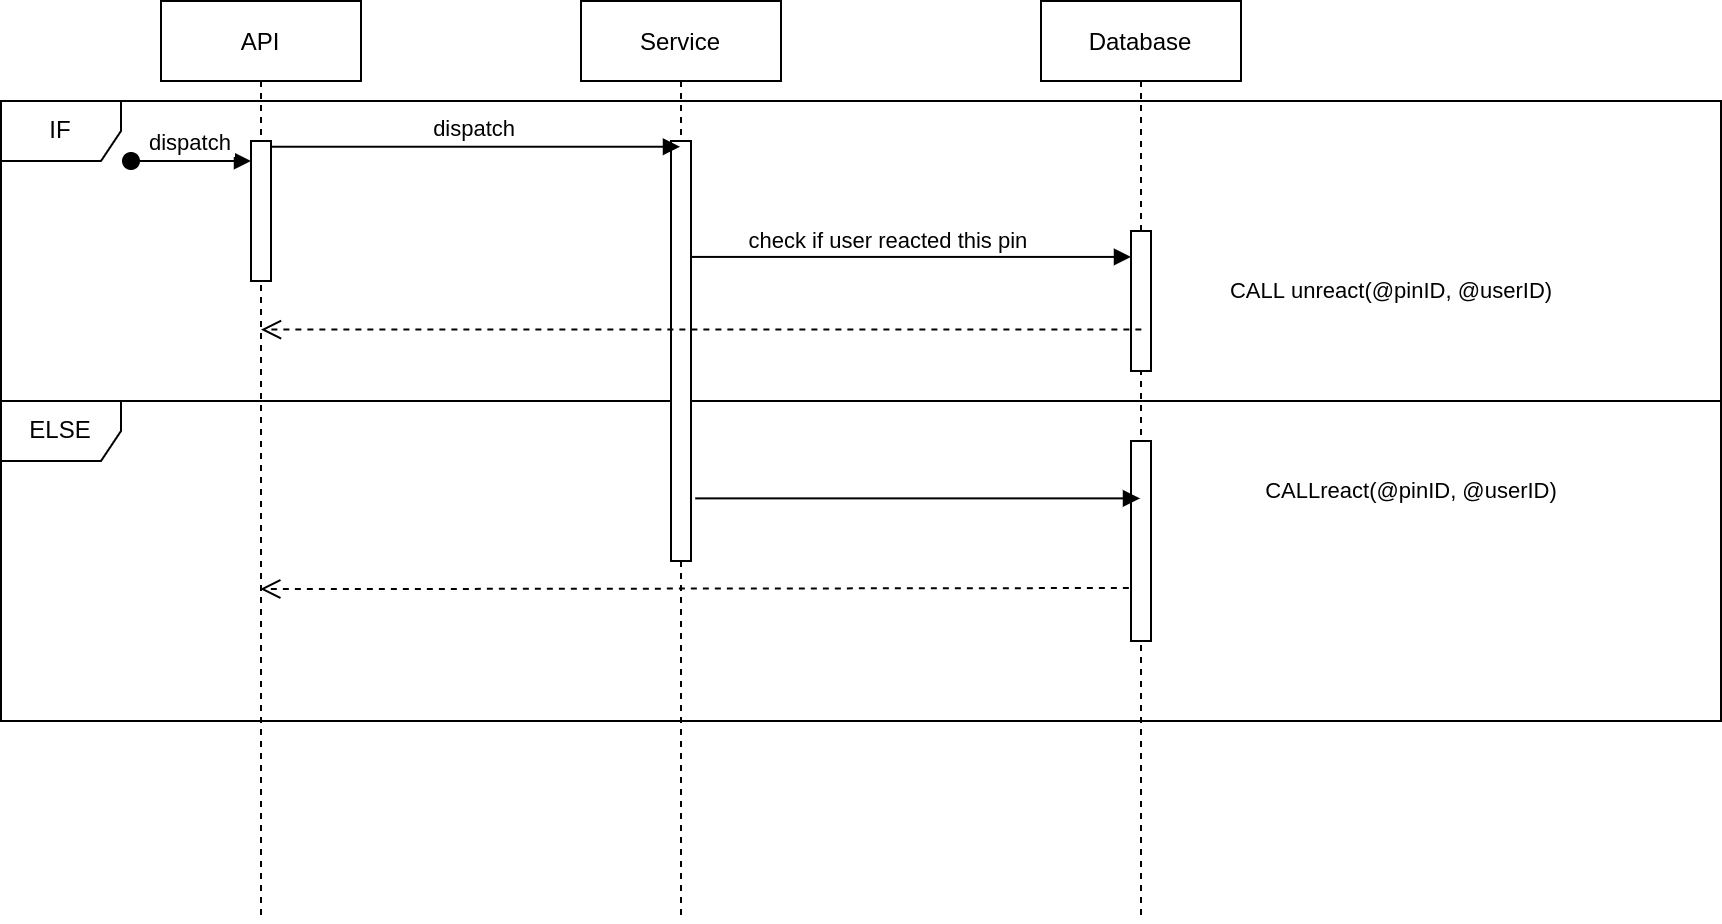

The diagram above was exported from draw.io. Its source (the exported page's mxGraphModel, read from the mxfile embedded in the PNG):
<mxGraphModel dx="1128" dy="608" grid="1" gridSize="10" guides="1" tooltips="1" connect="1" arrows="1" fold="1" page="1" pageScale="1" pageWidth="850" pageHeight="1100" math="0" shadow="0">
  <root>
    <mxCell id="lHmEjpg_0VHwdhRmz8yR-0" />
    <mxCell id="lHmEjpg_0VHwdhRmz8yR-1" parent="lHmEjpg_0VHwdhRmz8yR-0" />
    <mxCell id="lHmEjpg_0VHwdhRmz8yR-2" value="IF" style="shape=umlFrame;whiteSpace=wrap;html=1;" vertex="1" parent="lHmEjpg_0VHwdhRmz8yR-1">
      <mxGeometry x="40" y="130" width="860" height="150" as="geometry" />
    </mxCell>
    <mxCell id="lHmEjpg_0VHwdhRmz8yR-3" value="ELSE" style="shape=umlFrame;whiteSpace=wrap;html=1;" vertex="1" parent="lHmEjpg_0VHwdhRmz8yR-1">
      <mxGeometry x="40" y="280" width="860" height="160" as="geometry" />
    </mxCell>
    <mxCell id="lHmEjpg_0VHwdhRmz8yR-4" value="API" style="shape=umlLifeline;perimeter=lifelinePerimeter;container=1;collapsible=0;recursiveResize=0;rounded=0;shadow=0;strokeWidth=1;" vertex="1" parent="lHmEjpg_0VHwdhRmz8yR-1">
      <mxGeometry x="120" y="80" width="100" height="460" as="geometry" />
    </mxCell>
    <mxCell id="lHmEjpg_0VHwdhRmz8yR-5" value="" style="points=[];perimeter=orthogonalPerimeter;rounded=0;shadow=0;strokeWidth=1;" vertex="1" parent="lHmEjpg_0VHwdhRmz8yR-4">
      <mxGeometry x="45" y="70" width="10" height="70" as="geometry" />
    </mxCell>
    <mxCell id="lHmEjpg_0VHwdhRmz8yR-6" value="dispatch" style="verticalAlign=bottom;startArrow=oval;endArrow=block;startSize=8;shadow=0;strokeWidth=1;" edge="1" parent="lHmEjpg_0VHwdhRmz8yR-4" target="lHmEjpg_0VHwdhRmz8yR-5">
      <mxGeometry relative="1" as="geometry">
        <mxPoint x="-15" y="80" as="sourcePoint" />
      </mxGeometry>
    </mxCell>
    <mxCell id="lHmEjpg_0VHwdhRmz8yR-7" value="Service" style="shape=umlLifeline;perimeter=lifelinePerimeter;container=1;collapsible=0;recursiveResize=0;rounded=0;shadow=0;strokeWidth=1;" vertex="1" parent="lHmEjpg_0VHwdhRmz8yR-1">
      <mxGeometry x="330" y="80" width="100" height="460" as="geometry" />
    </mxCell>
    <mxCell id="lHmEjpg_0VHwdhRmz8yR-8" value="" style="points=[];perimeter=orthogonalPerimeter;rounded=0;shadow=0;strokeWidth=1;" vertex="1" parent="lHmEjpg_0VHwdhRmz8yR-7">
      <mxGeometry x="45" y="70" width="10" height="210" as="geometry" />
    </mxCell>
    <mxCell id="lHmEjpg_0VHwdhRmz8yR-9" value="dispatch" style="verticalAlign=bottom;endArrow=block;shadow=0;strokeWidth=1;exitX=0.957;exitY=0.041;exitDx=0;exitDy=0;exitPerimeter=0;" edge="1" parent="lHmEjpg_0VHwdhRmz8yR-1" source="lHmEjpg_0VHwdhRmz8yR-5" target="lHmEjpg_0VHwdhRmz8yR-7">
      <mxGeometry relative="1" as="geometry">
        <mxPoint x="275" y="160" as="sourcePoint" />
      </mxGeometry>
    </mxCell>
    <mxCell id="lHmEjpg_0VHwdhRmz8yR-10" value="Database" style="shape=umlLifeline;perimeter=lifelinePerimeter;container=1;collapsible=0;recursiveResize=0;rounded=0;shadow=0;strokeWidth=1;" vertex="1" parent="lHmEjpg_0VHwdhRmz8yR-1">
      <mxGeometry x="560" y="80" width="100" height="460" as="geometry" />
    </mxCell>
    <mxCell id="lHmEjpg_0VHwdhRmz8yR-11" value="" style="points=[];perimeter=orthogonalPerimeter;rounded=0;shadow=0;strokeWidth=1;" vertex="1" parent="lHmEjpg_0VHwdhRmz8yR-10">
      <mxGeometry x="45" y="220" width="10" height="100" as="geometry" />
    </mxCell>
    <mxCell id="lHmEjpg_0VHwdhRmz8yR-12" value="" style="points=[];perimeter=orthogonalPerimeter;rounded=0;shadow=0;strokeWidth=1;" vertex="1" parent="lHmEjpg_0VHwdhRmz8yR-10">
      <mxGeometry x="45" y="115" width="10" height="70" as="geometry" />
    </mxCell>
    <mxCell id="lHmEjpg_0VHwdhRmz8yR-13" value="" style="verticalAlign=bottom;endArrow=block;shadow=0;strokeWidth=1;exitX=1.214;exitY=0.541;exitDx=0;exitDy=0;exitPerimeter=0;" edge="1" parent="lHmEjpg_0VHwdhRmz8yR-1" target="lHmEjpg_0VHwdhRmz8yR-10">
      <mxGeometry relative="1" as="geometry">
        <mxPoint x="387.1399999999999" y="328.68999999999994" as="sourcePoint" />
        <mxPoint x="580" y="160.0000000000001" as="targetPoint" />
      </mxGeometry>
    </mxCell>
    <mxCell id="lHmEjpg_0VHwdhRmz8yR-14" value="&lt;span style=&quot;font-size: 11px; background-color: rgb(255, 255, 255);&quot;&gt;check if user reacted this pin&amp;nbsp;&lt;/span&gt;" style="text;html=1;align=center;verticalAlign=middle;resizable=0;points=[];autosize=1;strokeColor=none;fillColor=none;" vertex="1" parent="lHmEjpg_0VHwdhRmz8yR-1">
      <mxGeometry x="400" y="185" width="170" height="30" as="geometry" />
    </mxCell>
    <mxCell id="lHmEjpg_0VHwdhRmz8yR-15" value="&lt;span style=&quot;font-size: 11px; background-color: rgb(255, 255, 255);&quot;&gt;CALLreact(@pinID, @userID)&lt;/span&gt;" style="text;html=1;align=center;verticalAlign=middle;resizable=0;points=[];autosize=1;strokeColor=none;fillColor=none;" vertex="1" parent="lHmEjpg_0VHwdhRmz8yR-1">
      <mxGeometry x="660" y="310" width="170" height="30" as="geometry" />
    </mxCell>
    <mxCell id="lHmEjpg_0VHwdhRmz8yR-16" value="" style="verticalAlign=bottom;endArrow=open;dashed=1;endSize=8;shadow=0;strokeWidth=1;exitX=-0.107;exitY=0.735;exitDx=0;exitDy=0;exitPerimeter=0;" edge="1" parent="lHmEjpg_0VHwdhRmz8yR-1" source="lHmEjpg_0VHwdhRmz8yR-11" target="lHmEjpg_0VHwdhRmz8yR-4">
      <mxGeometry x="-0.1818" relative="1" as="geometry">
        <mxPoint x="170" y="360" as="targetPoint" />
        <mxPoint x="610" y="490" as="sourcePoint" />
        <mxPoint as="offset" />
        <Array as="points">
          <mxPoint x="230" y="374" />
        </Array>
      </mxGeometry>
    </mxCell>
    <mxCell id="lHmEjpg_0VHwdhRmz8yR-17" value="" style="verticalAlign=bottom;endArrow=block;shadow=0;strokeWidth=1;exitX=1.031;exitY=0.276;exitDx=0;exitDy=0;exitPerimeter=0;" edge="1" parent="lHmEjpg_0VHwdhRmz8yR-1" source="lHmEjpg_0VHwdhRmz8yR-8" target="lHmEjpg_0VHwdhRmz8yR-12">
      <mxGeometry relative="1" as="geometry">
        <mxPoint x="390" y="240" as="sourcePoint" />
        <mxPoint x="594.9300000000001" y="240" as="targetPoint" />
      </mxGeometry>
    </mxCell>
    <mxCell id="lHmEjpg_0VHwdhRmz8yR-18" value="&lt;span style=&quot;font-size: 11px; background-color: rgb(255, 255, 255);&quot;&gt;CALL unreact(@pinID, @userID)&lt;/span&gt;" style="text;html=1;align=center;verticalAlign=middle;resizable=0;points=[];autosize=1;strokeColor=none;fillColor=none;" vertex="1" parent="lHmEjpg_0VHwdhRmz8yR-1">
      <mxGeometry x="645" y="210" width="180" height="30" as="geometry" />
    </mxCell>
    <mxCell id="lHmEjpg_0VHwdhRmz8yR-19" value="" style="verticalAlign=bottom;endArrow=open;dashed=1;endSize=8;shadow=0;strokeWidth=1;" edge="1" parent="lHmEjpg_0VHwdhRmz8yR-1">
      <mxGeometry x="-0.1818" relative="1" as="geometry">
        <mxPoint x="170.00034482758605" y="244.31" as="targetPoint" />
        <mxPoint x="610.1899999999998" y="244.31" as="sourcePoint" />
        <mxPoint as="offset" />
        <Array as="points">
          <mxPoint x="470.19" y="244.31" />
        </Array>
      </mxGeometry>
    </mxCell>
  </root>
</mxGraphModel>